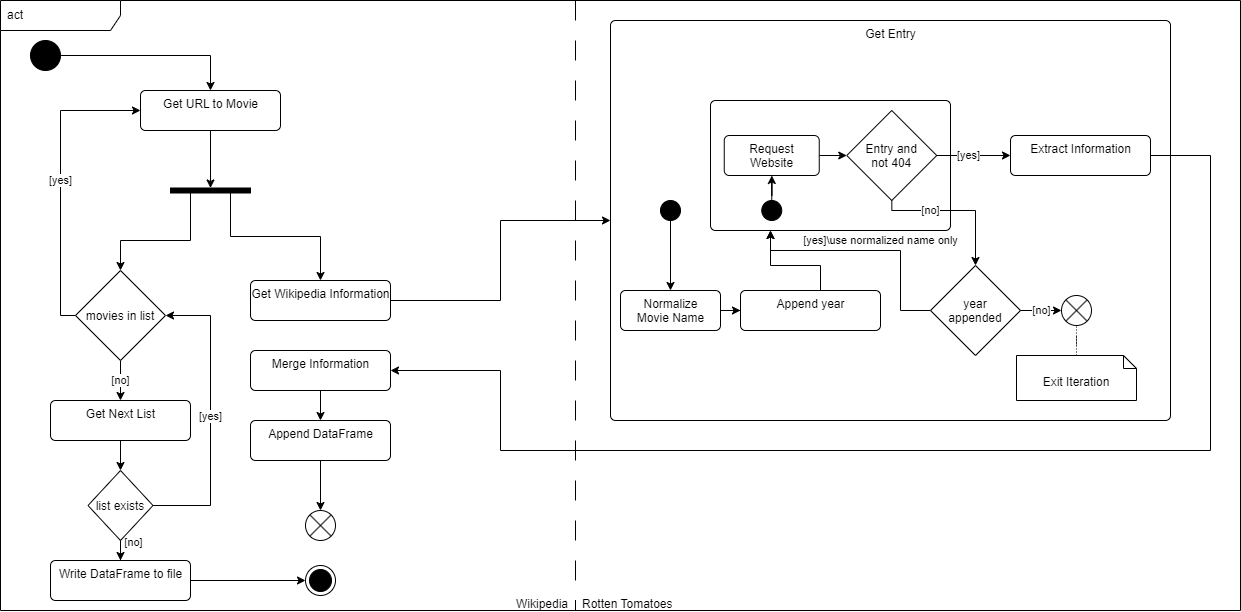

The diagram above was exported from draw.io. Its source (the exported page's mxGraphModel, read from the mxfile embedded in the PNG):
<mxGraphModel dx="1728" dy="1004" grid="1" gridSize="10" guides="1" tooltips="1" connect="1" arrows="1" fold="1" page="1" pageScale="1" pageWidth="827" pageHeight="1169" math="0" shadow="0">
  <root>
    <mxCell id="WIyWlLk6GJQsqaUBKTNV-0" />
    <mxCell id="WIyWlLk6GJQsqaUBKTNV-1" parent="WIyWlLk6GJQsqaUBKTNV-0" />
    <mxCell id="t1WhSNFaIeoYs4TGjEqF-1" value="act" style="shape=umlFrame;whiteSpace=wrap;html=1;width=120;height=30;boundedLbl=1;verticalAlign=middle;align=left;spacingLeft=5;container=1;recursiveResize=0;" vertex="1" parent="WIyWlLk6GJQsqaUBKTNV-1">
      <mxGeometry x="50" y="70" width="1240" height="610" as="geometry" />
    </mxCell>
    <mxCell id="t1WhSNFaIeoYs4TGjEqF-32" value="Get Entry" style="html=1;align=center;verticalAlign=top;rounded=1;absoluteArcSize=1;arcSize=10;dashed=0;container=1;recursiveResize=0;" vertex="1" parent="t1WhSNFaIeoYs4TGjEqF-1">
      <mxGeometry x="610" y="20" width="560" height="400" as="geometry" />
    </mxCell>
    <mxCell id="t1WhSNFaIeoYs4TGjEqF-3" value="" style="html=1;align=center;verticalAlign=top;rounded=1;absoluteArcSize=1;arcSize=10;dashed=0;container=1;recursiveResize=0;" vertex="1" parent="t1WhSNFaIeoYs4TGjEqF-32">
      <mxGeometry x="100" y="80" width="240" height="130" as="geometry" />
    </mxCell>
    <mxCell id="t1WhSNFaIeoYs4TGjEqF-15" value="Request &lt;br&gt;Website" style="html=1;align=center;verticalAlign=top;rounded=1;absoluteArcSize=1;arcSize=10;dashed=0;" vertex="1" parent="t1WhSNFaIeoYs4TGjEqF-3">
      <mxGeometry x="13.75" y="35" width="95" height="40" as="geometry" />
    </mxCell>
    <mxCell id="t1WhSNFaIeoYs4TGjEqF-13" value="Entry and &#10;not 404" style="rhombus;" vertex="1" parent="t1WhSNFaIeoYs4TGjEqF-3">
      <mxGeometry x="136.25" y="10" width="90" height="90" as="geometry" />
    </mxCell>
    <mxCell id="t1WhSNFaIeoYs4TGjEqF-18" style="edgeStyle=orthogonalEdgeStyle;rounded=0;orthogonalLoop=1;jettySize=auto;html=1;" edge="1" parent="t1WhSNFaIeoYs4TGjEqF-3" source="t1WhSNFaIeoYs4TGjEqF-15" target="t1WhSNFaIeoYs4TGjEqF-13">
      <mxGeometry relative="1" as="geometry" />
    </mxCell>
    <mxCell id="t1WhSNFaIeoYs4TGjEqF-14" value="" style="ellipse;fillColor=strokeColor;direction=south;" vertex="1" parent="t1WhSNFaIeoYs4TGjEqF-3">
      <mxGeometry x="51.25" y="100" width="20" height="20" as="geometry" />
    </mxCell>
    <mxCell id="t1WhSNFaIeoYs4TGjEqF-17" style="edgeStyle=orthogonalEdgeStyle;rounded=0;orthogonalLoop=1;jettySize=auto;html=1;" edge="1" parent="t1WhSNFaIeoYs4TGjEqF-3" source="t1WhSNFaIeoYs4TGjEqF-14" target="t1WhSNFaIeoYs4TGjEqF-15">
      <mxGeometry relative="1" as="geometry" />
    </mxCell>
    <mxCell id="t1WhSNFaIeoYs4TGjEqF-21" value="year&#10;appended" style="rhombus;" vertex="1" parent="t1WhSNFaIeoYs4TGjEqF-32">
      <mxGeometry x="320" y="245" width="90" height="90" as="geometry" />
    </mxCell>
    <mxCell id="t1WhSNFaIeoYs4TGjEqF-26" value="[no]" style="edgeStyle=orthogonalEdgeStyle;rounded=0;orthogonalLoop=1;jettySize=auto;html=1;" edge="1" parent="t1WhSNFaIeoYs4TGjEqF-32" source="t1WhSNFaIeoYs4TGjEqF-13" target="t1WhSNFaIeoYs4TGjEqF-21">
      <mxGeometry x="-0.3445" relative="1" as="geometry">
        <Array as="points">
          <mxPoint x="281" y="190" />
          <mxPoint x="365" y="190" />
        </Array>
        <mxPoint as="offset" />
      </mxGeometry>
    </mxCell>
    <mxCell id="t1WhSNFaIeoYs4TGjEqF-8" value="" style="shape=sumEllipse;perimeter=ellipsePerimeter;whiteSpace=wrap;html=1;backgroundOutline=1;" vertex="1" parent="t1WhSNFaIeoYs4TGjEqF-32">
      <mxGeometry x="451" y="275" width="30" height="30" as="geometry" />
    </mxCell>
    <mxCell id="t1WhSNFaIeoYs4TGjEqF-31" value="[no]" style="edgeStyle=orthogonalEdgeStyle;rounded=0;orthogonalLoop=1;jettySize=auto;html=1;exitX=1;exitY=0.5;exitDx=0;exitDy=0;entryX=0;entryY=0.5;entryDx=0;entryDy=0;" edge="1" parent="t1WhSNFaIeoYs4TGjEqF-32" source="t1WhSNFaIeoYs4TGjEqF-21" target="t1WhSNFaIeoYs4TGjEqF-8">
      <mxGeometry relative="1" as="geometry">
        <mxPoint x="475" y="310" as="targetPoint" />
      </mxGeometry>
    </mxCell>
    <mxCell id="t1WhSNFaIeoYs4TGjEqF-16" value="Extract Information" style="html=1;align=center;verticalAlign=top;rounded=1;absoluteArcSize=1;arcSize=10;dashed=0;" vertex="1" parent="t1WhSNFaIeoYs4TGjEqF-32">
      <mxGeometry x="400" y="115" width="140" height="40" as="geometry" />
    </mxCell>
    <mxCell id="t1WhSNFaIeoYs4TGjEqF-19" value="[yes]" style="edgeStyle=orthogonalEdgeStyle;rounded=0;orthogonalLoop=1;jettySize=auto;html=1;" edge="1" parent="t1WhSNFaIeoYs4TGjEqF-32" source="t1WhSNFaIeoYs4TGjEqF-13" target="t1WhSNFaIeoYs4TGjEqF-16">
      <mxGeometry x="-0.1429" relative="1" as="geometry">
        <mxPoint as="offset" />
      </mxGeometry>
    </mxCell>
    <mxCell id="t1WhSNFaIeoYs4TGjEqF-22" value="Append year" style="html=1;align=center;verticalAlign=top;rounded=1;absoluteArcSize=1;arcSize=10;dashed=0;" vertex="1" parent="t1WhSNFaIeoYs4TGjEqF-32">
      <mxGeometry x="130" y="270" width="140" height="40" as="geometry" />
    </mxCell>
    <mxCell id="t1WhSNFaIeoYs4TGjEqF-23" style="edgeStyle=orthogonalEdgeStyle;rounded=0;orthogonalLoop=1;jettySize=auto;html=1;" edge="1" parent="t1WhSNFaIeoYs4TGjEqF-32" source="t1WhSNFaIeoYs4TGjEqF-22" target="t1WhSNFaIeoYs4TGjEqF-3">
      <mxGeometry relative="1" as="geometry">
        <Array as="points">
          <mxPoint x="210" y="245" />
          <mxPoint x="160" y="245" />
        </Array>
      </mxGeometry>
    </mxCell>
    <mxCell id="t1WhSNFaIeoYs4TGjEqF-4" value="Normalize &lt;br&gt;Movie Name" style="html=1;align=center;verticalAlign=top;rounded=1;absoluteArcSize=1;arcSize=10;dashed=0;" vertex="1" parent="t1WhSNFaIeoYs4TGjEqF-32">
      <mxGeometry x="10" y="270" width="100" height="40" as="geometry" />
    </mxCell>
    <mxCell id="t1WhSNFaIeoYs4TGjEqF-25" style="edgeStyle=orthogonalEdgeStyle;rounded=0;orthogonalLoop=1;jettySize=auto;html=1;" edge="1" parent="t1WhSNFaIeoYs4TGjEqF-32" source="t1WhSNFaIeoYs4TGjEqF-4" target="t1WhSNFaIeoYs4TGjEqF-22">
      <mxGeometry relative="1" as="geometry" />
    </mxCell>
    <mxCell id="t1WhSNFaIeoYs4TGjEqF-34" value="" style="ellipse;fillColor=strokeColor;direction=south;" vertex="1" parent="t1WhSNFaIeoYs4TGjEqF-32">
      <mxGeometry x="50" y="180" width="20" height="20" as="geometry" />
    </mxCell>
    <mxCell id="t1WhSNFaIeoYs4TGjEqF-35" style="edgeStyle=orthogonalEdgeStyle;rounded=0;orthogonalLoop=1;jettySize=auto;html=1;" edge="1" parent="t1WhSNFaIeoYs4TGjEqF-32" source="t1WhSNFaIeoYs4TGjEqF-34" target="t1WhSNFaIeoYs4TGjEqF-4">
      <mxGeometry relative="1" as="geometry" />
    </mxCell>
    <mxCell id="t1WhSNFaIeoYs4TGjEqF-28" value="[yes]\use normalized name only" style="edgeStyle=orthogonalEdgeStyle;rounded=0;orthogonalLoop=1;jettySize=auto;html=1;" edge="1" parent="t1WhSNFaIeoYs4TGjEqF-32" source="t1WhSNFaIeoYs4TGjEqF-21" target="t1WhSNFaIeoYs4TGjEqF-3">
      <mxGeometry x="-0.0833" y="-10" relative="1" as="geometry">
        <mxPoint x="60" y="150" as="targetPoint" />
        <Array as="points">
          <mxPoint x="290" y="290" />
          <mxPoint x="290" y="230" />
          <mxPoint x="160" y="230" />
        </Array>
        <mxPoint as="offset" />
      </mxGeometry>
    </mxCell>
    <mxCell id="t1WhSNFaIeoYs4TGjEqF-43" style="edgeStyle=orthogonalEdgeStyle;rounded=0;orthogonalLoop=1;jettySize=auto;html=1;entryX=0.5;entryY=1;entryDx=0;entryDy=0;dashed=1;dashPattern=1 2;endArrow=none;endFill=0;" edge="1" parent="t1WhSNFaIeoYs4TGjEqF-32" source="t1WhSNFaIeoYs4TGjEqF-42" target="t1WhSNFaIeoYs4TGjEqF-8">
      <mxGeometry relative="1" as="geometry" />
    </mxCell>
    <mxCell id="t1WhSNFaIeoYs4TGjEqF-42" value="Exit Iteration" style="shape=note2;boundedLbl=1;whiteSpace=wrap;html=1;size=13;verticalAlign=top;align=center;" vertex="1" parent="t1WhSNFaIeoYs4TGjEqF-32">
      <mxGeometry x="406" y="335" width="120" height="45" as="geometry" />
    </mxCell>
    <mxCell id="t1WhSNFaIeoYs4TGjEqF-54" style="edgeStyle=orthogonalEdgeStyle;rounded=0;orthogonalLoop=1;jettySize=auto;html=1;endArrow=classic;endFill=1;" edge="1" parent="t1WhSNFaIeoYs4TGjEqF-1" source="t1WhSNFaIeoYs4TGjEqF-0" target="t1WhSNFaIeoYs4TGjEqF-5">
      <mxGeometry relative="1" as="geometry" />
    </mxCell>
    <mxCell id="t1WhSNFaIeoYs4TGjEqF-0" value="" style="ellipse;fillColor=strokeColor;direction=south;" vertex="1" parent="t1WhSNFaIeoYs4TGjEqF-1">
      <mxGeometry x="30" y="40" width="30" height="30" as="geometry" />
    </mxCell>
    <mxCell id="t1WhSNFaIeoYs4TGjEqF-41" style="edgeStyle=orthogonalEdgeStyle;rounded=0;orthogonalLoop=1;jettySize=auto;html=1;" edge="1" parent="t1WhSNFaIeoYs4TGjEqF-1" source="t1WhSNFaIeoYs4TGjEqF-5" target="t1WhSNFaIeoYs4TGjEqF-47">
      <mxGeometry relative="1" as="geometry" />
    </mxCell>
    <mxCell id="t1WhSNFaIeoYs4TGjEqF-5" value="Get URL to Movie" style="html=1;align=center;verticalAlign=top;rounded=1;absoluteArcSize=1;arcSize=10;dashed=0;" vertex="1" parent="t1WhSNFaIeoYs4TGjEqF-1">
      <mxGeometry x="140" y="90" width="140" height="40" as="geometry" />
    </mxCell>
    <mxCell id="t1WhSNFaIeoYs4TGjEqF-36" value="" style="ellipse;html=1;shape=endState;fillColor=strokeColor;" vertex="1" parent="t1WhSNFaIeoYs4TGjEqF-1">
      <mxGeometry x="305" y="565" width="30" height="30" as="geometry" />
    </mxCell>
    <mxCell id="t1WhSNFaIeoYs4TGjEqF-9" value="" style="line;strokeWidth=1;direction=south;html=1;dashed=1;dashPattern=20 20;" vertex="1" parent="t1WhSNFaIeoYs4TGjEqF-1">
      <mxGeometry x="570" width="10" height="610" as="geometry" />
    </mxCell>
    <mxCell id="t1WhSNFaIeoYs4TGjEqF-11" value="Rotten Tomatoes" style="text;align=left;" vertex="1" parent="t1WhSNFaIeoYs4TGjEqF-1">
      <mxGeometry x="580" y="590" width="100" height="20" as="geometry" />
    </mxCell>
    <mxCell id="t1WhSNFaIeoYs4TGjEqF-10" value="Wikipedia" style="text;align=right;" vertex="1" parent="t1WhSNFaIeoYs4TGjEqF-1">
      <mxGeometry x="510" y="590" width="60" height="20" as="geometry" />
    </mxCell>
    <mxCell id="t1WhSNFaIeoYs4TGjEqF-44" style="edgeStyle=orthogonalEdgeStyle;rounded=0;orthogonalLoop=1;jettySize=auto;html=1;endArrow=classic;endFill=1;" edge="1" parent="t1WhSNFaIeoYs4TGjEqF-1" source="t1WhSNFaIeoYs4TGjEqF-38" target="t1WhSNFaIeoYs4TGjEqF-32">
      <mxGeometry relative="1" as="geometry" />
    </mxCell>
    <mxCell id="t1WhSNFaIeoYs4TGjEqF-38" value="Get Wikipedia Information" style="html=1;align=center;verticalAlign=top;rounded=1;absoluteArcSize=1;arcSize=10;dashed=0;" vertex="1" parent="t1WhSNFaIeoYs4TGjEqF-1">
      <mxGeometry x="250" y="280" width="140" height="40" as="geometry" />
    </mxCell>
    <mxCell id="t1WhSNFaIeoYs4TGjEqF-58" style="edgeStyle=orthogonalEdgeStyle;rounded=0;orthogonalLoop=1;jettySize=auto;html=1;entryX=0.5;entryY=0;entryDx=0;entryDy=0;endArrow=classic;endFill=1;startArrow=none;" edge="1" parent="t1WhSNFaIeoYs4TGjEqF-1" source="t1WhSNFaIeoYs4TGjEqF-59" target="t1WhSNFaIeoYs4TGjEqF-57">
      <mxGeometry relative="1" as="geometry" />
    </mxCell>
    <mxCell id="t1WhSNFaIeoYs4TGjEqF-45" value="Merge Information" style="html=1;align=center;verticalAlign=top;rounded=1;absoluteArcSize=1;arcSize=10;dashed=0;" vertex="1" parent="t1WhSNFaIeoYs4TGjEqF-1">
      <mxGeometry x="250" y="350" width="140" height="40" as="geometry" />
    </mxCell>
    <mxCell id="t1WhSNFaIeoYs4TGjEqF-46" style="edgeStyle=orthogonalEdgeStyle;rounded=0;orthogonalLoop=1;jettySize=auto;html=1;endArrow=classic;endFill=1;" edge="1" parent="t1WhSNFaIeoYs4TGjEqF-1" source="t1WhSNFaIeoYs4TGjEqF-16" target="t1WhSNFaIeoYs4TGjEqF-45">
      <mxGeometry relative="1" as="geometry">
        <Array as="points">
          <mxPoint x="1210" y="155" />
          <mxPoint x="1210" y="450" />
          <mxPoint x="500" y="450" />
          <mxPoint x="500" y="370" />
        </Array>
      </mxGeometry>
    </mxCell>
    <mxCell id="t1WhSNFaIeoYs4TGjEqF-48" style="edgeStyle=orthogonalEdgeStyle;rounded=0;orthogonalLoop=1;jettySize=auto;html=1;endArrow=classic;endFill=1;" edge="1" parent="t1WhSNFaIeoYs4TGjEqF-1" source="t1WhSNFaIeoYs4TGjEqF-47" target="t1WhSNFaIeoYs4TGjEqF-38">
      <mxGeometry relative="1" as="geometry">
        <Array as="points">
          <mxPoint x="230" y="190" />
          <mxPoint x="230" y="236" />
          <mxPoint x="320" y="236" />
        </Array>
      </mxGeometry>
    </mxCell>
    <mxCell id="t1WhSNFaIeoYs4TGjEqF-50" style="edgeStyle=orthogonalEdgeStyle;rounded=0;orthogonalLoop=1;jettySize=auto;html=1;endArrow=classic;endFill=1;" edge="1" parent="t1WhSNFaIeoYs4TGjEqF-1" source="t1WhSNFaIeoYs4TGjEqF-47" target="t1WhSNFaIeoYs4TGjEqF-51">
      <mxGeometry relative="1" as="geometry">
        <mxPoint x="120" y="220" as="targetPoint" />
        <Array as="points">
          <mxPoint x="190" y="190" />
          <mxPoint x="190" y="240" />
          <mxPoint x="120" y="240" />
        </Array>
      </mxGeometry>
    </mxCell>
    <mxCell id="t1WhSNFaIeoYs4TGjEqF-47" value="" style="html=1;points=[];perimeter=orthogonalPerimeter;fillColor=strokeColor;rotation=90;" vertex="1" parent="t1WhSNFaIeoYs4TGjEqF-1">
      <mxGeometry x="207.5" y="150" width="5" height="80" as="geometry" />
    </mxCell>
    <mxCell id="t1WhSNFaIeoYs4TGjEqF-61" style="edgeStyle=orthogonalEdgeStyle;rounded=0;orthogonalLoop=1;jettySize=auto;html=1;startArrow=none;startFill=0;endArrow=classic;endFill=1;" edge="1" parent="t1WhSNFaIeoYs4TGjEqF-1" source="t1WhSNFaIeoYs4TGjEqF-49" target="t1WhSNFaIeoYs4TGjEqF-56">
      <mxGeometry relative="1" as="geometry" />
    </mxCell>
    <mxCell id="t1WhSNFaIeoYs4TGjEqF-49" value="Get Next List" style="html=1;align=center;verticalAlign=top;rounded=1;absoluteArcSize=1;arcSize=10;dashed=0;" vertex="1" parent="t1WhSNFaIeoYs4TGjEqF-1">
      <mxGeometry x="50" y="400" width="140" height="40" as="geometry" />
    </mxCell>
    <mxCell id="t1WhSNFaIeoYs4TGjEqF-52" value="[yes]" style="edgeStyle=orthogonalEdgeStyle;rounded=0;orthogonalLoop=1;jettySize=auto;html=1;endArrow=classic;endFill=1;" edge="1" parent="t1WhSNFaIeoYs4TGjEqF-1" source="t1WhSNFaIeoYs4TGjEqF-51" target="t1WhSNFaIeoYs4TGjEqF-5">
      <mxGeometry relative="1" as="geometry">
        <Array as="points">
          <mxPoint x="60" y="315" />
          <mxPoint x="60" y="110" />
        </Array>
      </mxGeometry>
    </mxCell>
    <mxCell id="t1WhSNFaIeoYs4TGjEqF-55" value="[no]" style="edgeStyle=orthogonalEdgeStyle;rounded=0;orthogonalLoop=1;jettySize=auto;html=1;endArrow=classic;endFill=1;" edge="1" parent="t1WhSNFaIeoYs4TGjEqF-1" source="t1WhSNFaIeoYs4TGjEqF-51" target="t1WhSNFaIeoYs4TGjEqF-49">
      <mxGeometry relative="1" as="geometry" />
    </mxCell>
    <mxCell id="t1WhSNFaIeoYs4TGjEqF-51" value="movies in list" style="rhombus;" vertex="1" parent="t1WhSNFaIeoYs4TGjEqF-1">
      <mxGeometry x="75" y="270" width="90" height="90" as="geometry" />
    </mxCell>
    <mxCell id="t1WhSNFaIeoYs4TGjEqF-62" value="[yes]" style="edgeStyle=orthogonalEdgeStyle;rounded=0;orthogonalLoop=1;jettySize=auto;html=1;startArrow=none;startFill=0;endArrow=classic;endFill=1;" edge="1" parent="t1WhSNFaIeoYs4TGjEqF-1" source="t1WhSNFaIeoYs4TGjEqF-56" target="t1WhSNFaIeoYs4TGjEqF-51">
      <mxGeometry relative="1" as="geometry">
        <Array as="points">
          <mxPoint x="210" y="505" />
          <mxPoint x="210" y="315" />
        </Array>
      </mxGeometry>
    </mxCell>
    <mxCell id="t1WhSNFaIeoYs4TGjEqF-63" value="[no]" style="edgeStyle=orthogonalEdgeStyle;rounded=0;orthogonalLoop=1;jettySize=auto;html=1;startArrow=none;startFill=0;endArrow=classic;endFill=1;" edge="1" parent="t1WhSNFaIeoYs4TGjEqF-1" source="t1WhSNFaIeoYs4TGjEqF-56" target="t1WhSNFaIeoYs4TGjEqF-64">
      <mxGeometry x="0.4" y="13" relative="1" as="geometry">
        <mxPoint x="-40" y="540" as="targetPoint" />
        <mxPoint as="offset" />
      </mxGeometry>
    </mxCell>
    <mxCell id="t1WhSNFaIeoYs4TGjEqF-56" value="list exists" style="rhombus;" vertex="1" parent="t1WhSNFaIeoYs4TGjEqF-1">
      <mxGeometry x="87.5" y="470" width="65" height="70" as="geometry" />
    </mxCell>
    <mxCell id="t1WhSNFaIeoYs4TGjEqF-57" value="" style="shape=sumEllipse;perimeter=ellipsePerimeter;whiteSpace=wrap;html=1;backgroundOutline=1;" vertex="1" parent="t1WhSNFaIeoYs4TGjEqF-1">
      <mxGeometry x="305" y="510" width="30" height="30" as="geometry" />
    </mxCell>
    <mxCell id="t1WhSNFaIeoYs4TGjEqF-59" value="Append DataFrame" style="html=1;align=center;verticalAlign=top;rounded=1;absoluteArcSize=1;arcSize=10;dashed=0;" vertex="1" parent="t1WhSNFaIeoYs4TGjEqF-1">
      <mxGeometry x="250" y="420" width="140" height="40" as="geometry" />
    </mxCell>
    <mxCell id="t1WhSNFaIeoYs4TGjEqF-60" value="" style="edgeStyle=orthogonalEdgeStyle;rounded=0;orthogonalLoop=1;jettySize=auto;html=1;endArrow=classic;endFill=1;startArrow=none;startFill=0;entryX=0.5;entryY=0;entryDx=0;entryDy=0;" edge="1" parent="t1WhSNFaIeoYs4TGjEqF-1" source="t1WhSNFaIeoYs4TGjEqF-45" target="t1WhSNFaIeoYs4TGjEqF-59">
      <mxGeometry relative="1" as="geometry">
        <mxPoint x="370" y="460" as="sourcePoint" />
        <mxPoint x="370" y="580" as="targetPoint" />
      </mxGeometry>
    </mxCell>
    <mxCell id="t1WhSNFaIeoYs4TGjEqF-65" style="edgeStyle=orthogonalEdgeStyle;rounded=0;orthogonalLoop=1;jettySize=auto;html=1;startArrow=none;startFill=0;endArrow=classic;endFill=1;" edge="1" parent="t1WhSNFaIeoYs4TGjEqF-1" source="t1WhSNFaIeoYs4TGjEqF-64" target="t1WhSNFaIeoYs4TGjEqF-36">
      <mxGeometry relative="1" as="geometry" />
    </mxCell>
    <mxCell id="t1WhSNFaIeoYs4TGjEqF-64" value="Write DataFrame to file" style="html=1;align=center;verticalAlign=top;rounded=1;absoluteArcSize=1;arcSize=10;dashed=0;" vertex="1" parent="t1WhSNFaIeoYs4TGjEqF-1">
      <mxGeometry x="50" y="560" width="140" height="40" as="geometry" />
    </mxCell>
  </root>
</mxGraphModel>